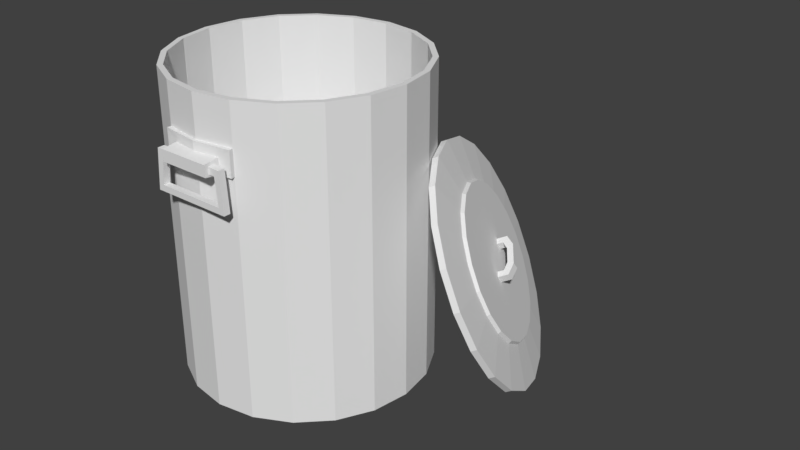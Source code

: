# Source: Rubbish_Bin_1.blend  (saved by Blender 2.79.0; exported with 4.5.12 LTS)
import bpy
from mathutils import Matrix  # noqa: F401  (used for matrix-valued properties, if any)

bpy.ops.wm.read_factory_settings(use_empty=True)
scene = bpy.context.scene
scene.name = 'Scene'

# ---- collections
col_collection_1 = bpy.data.collections.new('Collection 1'); scene.collection.children.link(col_collection_1)
col_collection_11 = bpy.data.collections.new('Collection 11'); scene.collection.children.link(col_collection_11)
col_collection_11.hide_render = True
col_collection_11.hide_viewport = True

# ---- world
world_world = bpy.data.worlds.new('World'); scene.world = world_world
world_world.color = (0.05088, 0.05088, 0.05088)
world_world.use_sun_shadow = False
world_world.sun_shadow_jitter_overblur = 0.0
world_world.cycles.sampling_method = 'MANUAL'

# ---- meshes
me_circle_001 = bpy.data.meshes.new('Circle.001')
me_circle_001.from_pydata([(0.0, 1.0, 0.0), (1.0, 9.656e-07, 0.0), (0.9511, 0.309, 0.0), (0.809, 0.5878, 0.0), (0.5878, 0.809, 0.0), (0.309, 0.9511, 0.0), (0.0, 0.0, 0.0), (0.0, 1.0, 0.05), (1.0, 9.656e-07, 0.05), (0.9511, 0.309, 0.05), (0.809, 0.5878, 0.05), (0.5878, 0.809, 0.05), (0.309, 0.9511, 0.05), (0.0, 0.65, 0.0825), (0.65, 6.276e-07, 0.0825), (0.6182, 0.2009, 0.0825), (0.5259, 0.3821, 0.0825), (0.3821, 0.5259, 0.0825), (0.2009, 0.6182, 0.0825), (0.0, 0.6315, 0.1075), (0.6355, 6.131e-07, 0.1075), (0.6047, 0.1957, 0.1075), (0.5152, 0.3714, 0.1075), (0.3743, 0.5107, 0.1075), (0.1987, 0.6002, 0.1075), (0.0, 0.0, 0.1075), (0.1795, 0.035, 0.1075), (0.1795, 1.565e-07, 0.1075), (0.0, 0.05, 0.1075), (0.1795, 1.565e-07, 0.1923), (0.1795, 0.035, 0.1923), (0.1295, 0.035, 0.1075), (0.1295, 1.565e-07, 0.1075), (0.1295, 0.035, 0.1575), (0.1295, 1.565e-07, 0.1575), (0.0, 1.565e-07, 0.2373), (0.0, 1.565e-07, 0.1873), (0.0, 0.035, 0.2373), (0.0, 0.035, 0.1873), (0.06474, 0.035, 0.1873), (0.08974, 0.035, 0.2373), (0.06474, 1.565e-07, 0.1873), (0.08974, 1.565e-07, 0.2373)], [], [(3, 10, 9, 2), (0, 7, 12, 5), (5, 12, 11, 4), (2, 9, 8, 1), (2, 1, 6, 0, 5, 4, 3), (4, 11, 10, 3), (7, 13, 18, 12), (10, 16, 15, 9), (12, 18, 17, 11), (9, 15, 14, 8), (11, 17, 16, 10), (13, 19, 24, 18), (16, 22, 21, 15), (18, 24, 23, 17), (15, 21, 20, 14), (17, 23, 22, 16), (23, 24, 31), (21, 22, 26), (23, 31, 26, 22), (19, 28, 31, 24), (21, 26, 27, 20), (40, 39, 38, 37), (32, 31, 28, 25), (31, 32, 34, 33), (26, 31, 33, 30), (27, 26, 30, 29), (39, 41, 36, 38), (42, 40, 37, 35), (29, 30, 40, 42), (33, 34, 41, 39), (30, 33, 39, 40)])
_uv = me_circle_001.uv_layers.new(name='UVMap')
_uv.uv.foreach_set('vector', [0.754, 0.964, 0.7551, 0.9664, 0.7402, 0.9729, 0.7391, 0.9705, 0.7987, 0.9443, 0.7998, 0.9467, 0.7849, 0.9532, 0.7838, 0.9509, 0.7838, 0.9509, 0.7849, 0.9532, 0.77, 0.9598, 0.7689, 0.9574, 0.7391, 0.9705, 0.7402, 0.9729, 0.7253, 0.9795, 0.7242, 0.9771, 0.8594, 0.966, 0.8681, 0.972, 0.8448, 0.9964, 0.8204, 0.9731, 0.8288, 0.9667, 0.8388, 0.9632, 0.8493, 0.963, 0.7689, 0.9574, 0.77, 0.9598, 0.7551, 0.9664, 0.754, 0.964, 0.9334, 0.9982, 0.9338, 0.9757, 0.9466, 0.9739, 0.9532, 0.9953, 0.9855, 0.9727, 0.9676, 0.9592, 0.9737, 0.9478, 0.9949, 0.9551, 0.9532, 0.9953, 0.9466, 0.9739, 0.9583, 0.9682, 0.9711, 0.9866, 0.9949, 0.9551, 0.9737, 0.9478, 0.976, 0.935, 0.9984, 0.9355, 0.9711, 0.9866, 0.9583, 0.9682, 0.9676, 0.9592, 0.9855, 0.9727, 0.7985, 0.9465, 0.7995, 0.9505, 0.7806, 0.9562, 0.7797, 0.9522, 0.7507, 0.961, 0.7516, 0.965, 0.74, 0.9685, 0.7391, 0.9645, 0.7797, 0.9522, 0.7806, 0.9562, 0.7658, 0.9607, 0.7652, 0.9566, 0.7391, 0.9645, 0.74, 0.9685, 0.7282, 0.9721, 0.7274, 0.968, 0.7652, 0.9566, 0.7658, 0.9607, 0.7516, 0.965, 0.7507, 0.961, 0.9712, 0.9862, 0.9534, 0.995, 0.947, 0.9381, 0.9946, 0.9547, 0.9855, 0.9723, 0.952, 0.9382, 0.9712, 0.9862, 0.947, 0.9381, 0.952, 0.9382, 0.9855, 0.9723, 0.9334, 0.998, 0.934, 0.9395, 0.947, 0.9381, 0.9534, 0.995, 0.9946, 0.9547, 0.952, 0.9382, 0.9521, 0.9347, 0.9979, 0.9351, 0.7978, 0.8918, 0.7968, 0.9005, 0.7857, 0.9024, 0.7841, 0.8946, 0.9471, 0.9346, 0.947, 0.9381, 0.934, 0.9395, 0.934, 0.9345, 0.822, 0.9406, 0.8296, 0.9438, 0.8252, 0.9555, 0.8157, 0.9533, 0.8215, 0.8962, 0.8183, 0.9032, 0.8099, 0.9004, 0.8111, 0.8911, 0.743, 0.9375, 0.747, 0.9407, 0.7395, 0.9495, 0.7352, 0.9472, 0.8129, 0.9742, 0.8227, 0.9746, 0.8229, 0.9922, 0.8134, 0.9922, 0.7313, 0.9616, 0.7369, 0.9626, 0.7362, 0.9766, 0.7302, 0.9762, 0.7352, 0.9472, 0.7395, 0.9495, 0.7369, 0.9626, 0.7313, 0.9616, 0.8157, 0.9533, 0.8252, 0.9555, 0.8227, 0.9746, 0.8129, 0.9742, 0.8111, 0.8911, 0.8099, 0.9004, 0.7968, 0.9005, 0.7978, 0.8918])
me_circle_001.use_remesh_preserve_volume = False
me_circle_001.use_remesh_preserve_attributes = False
me_circle_001.use_mirror_vertex_groups = False
me_circle_001.update()
me_circle = bpy.data.meshes.new('Circle')
me_circle.from_pydata([(0.0, 1.0, 0.0), (1.0, 9.656e-07, 0.0), (0.9511, 0.309, 0.0), (0.809, 0.5878, 0.0), (0.5878, 0.809, 0.0), (0.309, 0.9511, 0.0), (0.0, 1.0, 2.5), (1.0, 9.656e-07, 2.5), (0.9511, 0.309, 2.5), (0.809, 0.5878, 2.5), (0.5878, 0.809, 2.5), (0.309, 0.9511, 2.5), (-2.615e-09, 0.955, 2.5), (0.955, 9.353e-07, 2.5), (0.9083, 0.2951, 2.5), (0.7726, 0.5613, 2.5), (0.5613, 0.7726, 2.5), (0.2951, 0.9083, 2.5), (-2.615e-09, 0.955, 1.174), (0.955, 9.353e-07, 1.174), (0.9083, 0.2951, 1.174), (0.7726, 0.5613, 1.174), (0.5613, 0.7726, 1.174), (0.2951, 0.9083, 1.174), (0.309, 0.9511, 1.955), (0.309, 0.9511, 2.16), (0.0, 1.0, 2.16), (0.0, 1.0, 1.955), (0.3129, 0.9833, 1.955), (0.3129, 0.9833, 2.16), (-2.024e-08, 1.026, 2.16), (-2.024e-08, 1.026, 1.955), (-2.024e-08, 1.026, 2.085), (0.3129, 0.9833, 2.085), (-1.49e-08, 1.121, 2.072), (-1.49e-08, 1.121, 1.979), (0.2104, 0.9939, 1.955), (0.2104, 0.9939, 2.085), (0.2104, 1.121, 1.979), (0.2104, 1.121, 2.072), (0.2104, 1.03, 1.991), (0.2104, 1.03, 2.048), (0.2104, 1.085, 1.991), (0.2104, 1.085, 2.048), (0.2579, 1.03, 1.991), (0.3044, 1.03, 2.045), (0.2579, 1.085, 1.991), (0.3044, 1.085, 2.045), (0.2798, 1.03, 1.77), (0.3287, 1.03, 1.721), (0.2798, 1.085, 1.77), (0.3287, 1.085, 1.721), (0.0, 1.03, 1.77), (0.0, 1.03, 1.721), (0.0, 1.085, 1.77), (0.0, 1.085, 1.721), (0.0, 9.656e-07, 0.0), (0.0, 0.0, 1.584), (0.0, 0.4775, 1.492), (0.4775, 4.619e-07, 1.492)], [], [(26, 6, 11, 25), (2, 8, 7, 1), (3, 9, 8, 2), (4, 10, 9, 3), (5, 24, 25, 11, 10, 4), (7, 8, 14, 13), (8, 9, 15, 14), (9, 10, 16, 15), (10, 11, 17, 16), (11, 6, 12, 17), (16, 17, 23, 22), (17, 12, 18, 23), (13, 14, 20, 19), (14, 15, 21, 20), (15, 16, 22, 21), (33, 28, 36, 37), (0, 27, 24, 5), (37, 39, 34, 32), (26, 25, 29, 30), (24, 28, 33, 29, 25), (38, 36, 31, 35), (34, 39, 38, 35), (31, 32, 34, 35), (39, 37, 41, 43), (33, 37, 29), (32, 30, 29, 37), (28, 24, 27, 31, 36), (41, 40, 44, 45), (38, 39, 43, 42), (36, 38, 42, 40), (37, 36, 40, 41), (47, 45, 49, 51), (43, 41, 45, 47), (42, 43, 47, 46), (40, 42, 46, 44), (49, 48, 50, 51), (46, 47, 51, 50), (44, 46, 50, 48), (45, 44, 48, 49), (50, 51, 55, 54), (49, 48, 52, 53), (52, 48, 50, 54), (55, 51, 49, 53), (2, 1, 56, 0, 5, 4, 3), (59, 58, 57), (20, 21, 22, 23, 18, 58, 59, 19)])
_uv = me_circle.uv_layers.new(name='UVMap')
_uv.uv.foreach_set('vector', [0.9896, 0.8635, 0.9896, 0.9216, 0.9361, 0.9216, 0.9361, 0.8635, 0.7757, 0.4943, 0.7757, 0.9216, 0.7222, 0.9216, 0.7222, 0.4943, 0.8292, 0.4943, 0.8292, 0.9216, 0.7757, 0.9216, 0.7757, 0.4943, 0.8827, 0.4943, 0.8827, 0.9216, 0.8292, 0.9216, 0.8292, 0.4943, 0.9352, 0.4941, 0.9361, 0.8223, 0.9361, 0.8635, 0.9361, 0.9216, 0.8827, 0.9216, 0.8827, 0.4943, 0.9896, 0.9314, 0.9361, 0.9314, 0.9361, 0.9253, 0.9896, 0.9253, 0.9361, 0.9314, 0.8827, 0.9314, 0.8827, 0.9253, 0.9361, 0.9253, 0.8827, 0.9314, 0.8292, 0.9314, 0.8292, 0.9253, 0.8827, 0.9253, 0.8292, 0.9314, 0.7757, 0.9314, 0.7757, 0.9253, 0.8292, 0.9253, 0.7757, 0.9314, 0.7222, 0.9314, 0.7222, 0.9253, 0.7757, 0.9253, 0.9597, 0.8579, 0.9507, 0.8579, 0.9507, 0.8269, 0.9597, 0.8269, 0.9507, 0.8579, 0.9417, 0.8579, 0.9417, 0.8269, 0.9507, 0.8269, 0.9867, 0.8579, 0.9777, 0.8579, 0.9777, 0.8269, 0.9867, 0.8269, 0.9777, 0.8579, 0.9687, 0.8579, 0.9687, 0.8269, 0.9777, 0.8269, 0.9687, 0.8579, 0.9597, 0.8579, 0.9597, 0.8269, 0.9687, 0.8269, 0.7375, 0.9478, 0.7376, 0.9369, 0.7551, 0.9369, 0.7551, 0.9478, 0.9877, 0.494, 0.9887, 0.8221, 0.9361, 0.8223, 0.9352, 0.4941, 0.774, 0.9419, 0.774, 0.9898, 0.7512, 0.9898, 0.7422, 0.9419, 0.782, 0.9816, 0.7244, 0.9816, 0.7244, 0.9716, 0.782, 0.9716, 0.8424, 0.9965, 0.8324, 0.9965, 0.8324, 0.9725, 0.8324, 0.9589, 0.8424, 0.9589, 0.8634, 0.9792, 0.8634, 0.9937, 0.8249, 0.9937, 0.8357, 0.9792, 0.7742, 0.9653, 0.7466, 0.9653, 0.7466, 0.944, 0.7742, 0.944, 0.7276, 0.9836, 0.7276, 0.9388, 0.7385, 0.9603, 0.7385, 0.9691, 0.8509, 0.9773, 0.8293, 0.9795, 0.8354, 0.9732, 0.8448, 0.9732, 0.7375, 0.9478, 0.7551, 0.9478, 0.7375, 0.9542, 0.7913, 0.9479, 0.7913, 0.9542, 0.7375, 0.9542, 0.7551, 0.9478, 0.8787, 0.9809, 0.8787, 0.9909, 0.8183, 0.9909, 0.8183, 0.9809, 0.8568, 0.9809, 0.771, 0.9717, 0.771, 0.9809, 0.7804, 0.9809, 0.7804, 0.9717, 0.8509, 0.9615, 0.8509, 0.9773, 0.8448, 0.9732, 0.8448, 0.9636, 0.8293, 0.9574, 0.8509, 0.9615, 0.8448, 0.9636, 0.8354, 0.9636, 0.8293, 0.9795, 0.8293, 0.9574, 0.8354, 0.9636, 0.8354, 0.9732, 0.7506, 0.9573, 0.7506, 0.9663, 0.7966, 0.9663, 0.7966, 0.9573, 0.771, 0.9627, 0.771, 0.9717, 0.7804, 0.9717, 0.7804, 0.9627, 0.8938, 0.9758, 0.8938, 0.9848, 0.9033, 0.9848, 0.9033, 0.9758, 0.8128, 0.9868, 0.8128, 0.996, 0.8223, 0.996, 0.8223, 0.9868, 0.8297, 0.9538, 0.8297, 0.942, 0.8391, 0.942, 0.8391, 0.9538, 0.9033, 0.9758, 0.9033, 0.9848, 0.9493, 0.9848, 0.9407, 0.9758, 0.8298, 0.9849, 0.839, 0.9849, 0.839, 0.9475, 0.8298, 0.9475, 0.7804, 0.9717, 0.7804, 0.9809, 0.8179, 0.9809, 0.8265, 0.9717, 0.9334, 0.951, 0.9418, 0.9595, 0.8966, 0.9595, 0.8966, 0.951, 0.8259, 0.9634, 0.8176, 0.9719, 0.7808, 0.9719, 0.7808, 0.9634, 0.7525, 0.9464, 0.7893, 0.9464, 0.7893, 0.956, 0.7525, 0.956, 0.816, 0.9452, 0.8612, 0.9452, 0.8612, 0.9548, 0.816, 0.9548, 0.8745, 0.9558, 0.8822, 0.9546, 0.8822, 0.9795, 0.8573, 0.9795, 0.8586, 0.9718, 0.8621, 0.9648, 0.8676, 0.9593, 0.8771, 0.9665, 0.8669, 0.9665, 0.872, 0.9612, 0.8787, 0.9756, 0.8743, 0.9769, 0.8698, 0.9768, 0.8655, 0.9756, 0.8616, 0.9734, 0.8669, 0.9665, 0.8771, 0.9665, 0.8825, 0.9732])
me_circle.use_remesh_preserve_volume = False
me_circle.use_remesh_preserve_attributes = False
me_circle.use_mirror_vertex_groups = False
me_circle.update()
me_cube = bpy.data.meshes.new('Cube')
me_cube.from_pydata([(-1.0, -1.0, 0.0), (-1.0, -1.0, 2.5), (-1.0, 0.3998, 0.0), (-1.0, 0.3998, 2.5), (1.797, -1.0, 0.0), (1.797, -1.0, 1.207), (1.797, 0.441, 0.0), (1.797, 0.441, 1.207), (-0.5203, 1.0, 0.0), (-0.5203, 1.0, 2.5), (0.2523, 1.0, 2.5), (1.025, 1.159, 1.863), (0.943, 1.813, 0.0), (0.2523, 1.0, 0.0), (0.3987, -1.0, 2.5), (1.234, -0.03713, 2.544), (0.943, 1.813, 1.25)], [], [(0, 1, 3, 2), (12, 16, 11, 7, 6), (6, 7, 5, 4), (4, 5, 14, 1, 0), (2, 8, 13, 12, 6, 4, 0), (1, 14, 10, 9, 3), (2, 3, 9, 8), (8, 9, 10, 13), (13, 10, 11, 16, 12), (5, 7, 15, 14), (14, 15, 10), (11, 10, 15), (7, 11, 15)])
me_cube.use_remesh_preserve_volume = False
me_cube.use_remesh_preserve_attributes = False
me_cube.use_mirror_vertex_groups = False
me_cube.update()

# ---- objects
ob_trash_can_lid = bpy.data.objects.new('Trash_Can_Lid', me_circle_001)
ob_trash_can = bpy.data.objects.new('Trash_Can', me_circle)
ob_trashcan_colider = bpy.data.objects.new('TrashCan_Colider', me_cube)

# ---- transforms, parenting, visibility, modifiers, constraints
ob_trash_can_lid.location = (1.199, 0.7129, 0.9068)
ob_trash_can_lid.rotation_euler = (-1.112, 0.438, -0.9102)
ob_trash_can_lid.lineart.crease_threshold = 0.0
_m = ob_trash_can_lid.modifiers.new('Mirror', 'MIRROR')
_m.use_axis = (True, True, False)
ob_trash_can.location = (0.0, 0.0, 0.0)
ob_trash_can.lineart.crease_threshold = 0.0
_m = ob_trash_can.modifiers.new('Mirror', 'MIRROR')
_m.use_axis = (True, True, False)
ob_trashcan_colider.location = (0.0, 0.0, 0.0)
ob_trashcan_colider.lineart.crease_threshold = 0.0

# ---- collection membership
col_collection_1.objects.link(ob_trash_can_lid)
col_collection_1.objects.link(ob_trash_can)
col_collection_11.objects.link(ob_trashcan_colider)

# ---- scene / render settings (as saved in the file)
scene.frame_start = 1; scene.frame_end = 250; scene.frame_set(1)
scene.render.engine = 'BLENDER_EEVEE_NEXT'
scene.render.resolution_percentage = 50
scene.render.dither_intensity = 0.0
scene.cycles.use_denoising = False
scene.cycles.samples = 128
scene.cycles.sampling_pattern = 'TABULATED_SOBOL'
scene.cycles.use_adaptive_sampling = False
scene.cycles.use_light_tree = False
scene.cycles.blur_glossy = 0.0
scene.cycles.sample_clamp_indirect = 0.0
scene.view_settings.view_transform = 'Standard'
bpy.context.view_layer.update()

# ---- added for rendering (the .blend has no active camera and no usable light): camera, sun
cam_auto = bpy.data.cameras.new('AutoCamera')
cam_auto.lens = 50.0
cam_auto.sensor_width = 36.0
cam_auto.clip_end = 1000.0
ob_auto_camera = bpy.data.objects.new('AutoCamera', cam_auto)
scene.collection.objects.link(ob_auto_camera)
ob_auto_camera.location = (5.42934, -5.38839, 5.02453)
ob_auto_camera.rotation_euler = (1.09748, -7.21219e-08, 0.694738)
scene.camera = ob_auto_camera
light_auto_sun = bpy.data.lights.new('AutoSun', 'SUN')
light_auto_sun.energy = 3.0
light_auto_sun.angle = 0.0523599
ob_auto_sun = bpy.data.objects.new('AutoSun', light_auto_sun)
scene.collection.objects.link(ob_auto_sun)
ob_auto_sun.rotation_euler = (0.872665, 0.174533, 0.523599)
bpy.context.view_layer.update()
